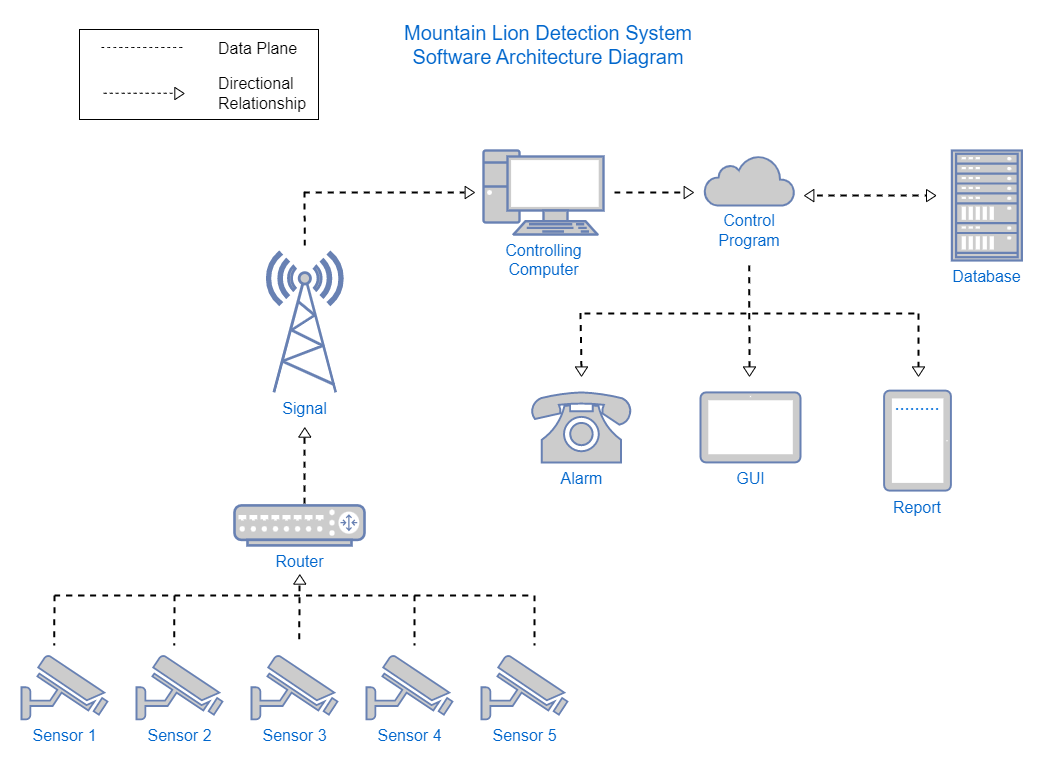

The diagram above was exported from draw.io. Its source (the exported page's mxGraphModel, read from the mxfile embedded in the PNG):
<mxGraphModel dx="1422" dy="916" grid="0" gridSize="10" guides="1" tooltips="1" connect="1" arrows="1" fold="1" page="1" pageScale="1" pageWidth="1100" pageHeight="850" background="#FFFFFF" math="0" shadow="0">
  <root>
    <mxCell id="0" />
    <mxCell id="1" parent="0" />
    <mxCell id="r36uMZeYJcG71K_uGNXj-6" value="Sensor 2" style="fontColor=#0066CC;verticalAlign=top;verticalLabelPosition=bottom;labelPosition=center;align=center;html=1;outlineConnect=0;fillColor=#CCCCCC;strokeColor=#6881B3;gradientColor=none;gradientDirection=north;strokeWidth=2;shape=mxgraph.networks.security_camera;fontSize=16;" vertex="1" parent="1">
      <mxGeometry x="164" y="702.91" width="86" height="64" as="geometry" />
    </mxCell>
    <mxCell id="r36uMZeYJcG71K_uGNXj-9" value="Database" style="fontColor=#0066CC;verticalAlign=top;verticalLabelPosition=bottom;labelPosition=center;align=center;html=1;outlineConnect=0;fillColor=#CCCCCC;strokeColor=#6881B3;gradientColor=none;gradientDirection=north;strokeWidth=2;shape=mxgraph.networks.rack;fontSize=16;" vertex="1" parent="1">
      <mxGeometry x="979.38" y="198" width="70" height="110" as="geometry" />
    </mxCell>
    <mxCell id="r36uMZeYJcG71K_uGNXj-11" value="Controlling&lt;br&gt;Computer" style="fontColor=#0066CC;verticalAlign=top;verticalLabelPosition=bottom;labelPosition=center;align=center;html=1;outlineConnect=0;fillColor=#CCCCCC;strokeColor=#6881B3;gradientColor=none;gradientDirection=north;strokeWidth=2;shape=mxgraph.networks.pc;fontSize=16;" vertex="1" parent="1">
      <mxGeometry x="511" y="198" width="120" height="84" as="geometry" />
    </mxCell>
    <mxCell id="r36uMZeYJcG71K_uGNXj-12" value="&lt;font style=&quot;font-size: 16px;&quot;&gt;Signal&lt;/font&gt;" style="fontColor=#0066CC;verticalAlign=top;verticalLabelPosition=bottom;labelPosition=center;align=center;html=1;outlineConnect=0;fillColor=#CCCCCC;strokeColor=#6881B3;gradientColor=none;gradientDirection=north;strokeWidth=2;shape=mxgraph.networks.radio_tower;fontSize=16;" vertex="1" parent="1">
      <mxGeometry x="294.81" y="299.90999999999997" width="75" height="140" as="geometry" />
    </mxCell>
    <mxCell id="r36uMZeYJcG71K_uGNXj-18" value="" style="endArrow=none;dashed=1;html=1;rounded=0;fontSize=12;startSize=8;endSize=8;curved=1;startArrow=none;strokeWidth=2;" edge="1" parent="1">
      <mxGeometry width="50" height="50" relative="1" as="geometry">
        <mxPoint x="332" y="562.91" as="sourcePoint" />
        <mxPoint x="332" y="482.90999999999997" as="targetPoint" />
      </mxGeometry>
    </mxCell>
    <mxCell id="r36uMZeYJcG71K_uGNXj-22" value="" style="endArrow=none;dashed=1;html=1;rounded=0;fontSize=12;startSize=8;endSize=8;curved=1;startArrow=none;" edge="1" parent="1" source="r36uMZeYJcG71K_uGNXj-23">
      <mxGeometry width="50" height="50" relative="1" as="geometry">
        <mxPoint x="332" y="562.91" as="sourcePoint" />
        <mxPoint x="332" y="562.91" as="targetPoint" />
      </mxGeometry>
    </mxCell>
    <mxCell id="r36uMZeYJcG71K_uGNXj-24" value="" style="endArrow=none;dashed=1;html=1;rounded=0;fontSize=12;startSize=8;endSize=8;curved=1;" edge="1" parent="1" target="r36uMZeYJcG71K_uGNXj-23">
      <mxGeometry width="50" height="50" relative="1" as="geometry">
        <mxPoint x="332" y="562.91" as="sourcePoint" />
        <mxPoint x="332" y="562.91" as="targetPoint" />
      </mxGeometry>
    </mxCell>
    <mxCell id="r36uMZeYJcG71K_uGNXj-23" value="Router" style="fontColor=#0066CC;verticalAlign=top;verticalLabelPosition=bottom;labelPosition=center;align=center;html=1;outlineConnect=0;fillColor=#CCCCCC;strokeColor=#6881B3;gradientColor=none;gradientDirection=north;strokeWidth=2;shape=mxgraph.networks.router;fontSize=16;" vertex="1" parent="1">
      <mxGeometry x="262" y="552.91" width="130" height="40" as="geometry" />
    </mxCell>
    <mxCell id="r36uMZeYJcG71K_uGNXj-26" value="" style="endArrow=none;dashed=1;html=1;rounded=0;fontSize=12;startSize=8;endSize=8;curved=1;strokeWidth=2;" edge="1" parent="1">
      <mxGeometry width="50" height="50" relative="1" as="geometry">
        <mxPoint x="82" y="642.91" as="sourcePoint" />
        <mxPoint x="562" y="642.91" as="targetPoint" />
      </mxGeometry>
    </mxCell>
    <mxCell id="r36uMZeYJcG71K_uGNXj-29" value="" style="endArrow=none;dashed=1;html=1;rounded=0;fontSize=12;startSize=8;endSize=8;curved=1;strokeWidth=2;" edge="1" parent="1">
      <mxGeometry width="50" height="50" relative="1" as="geometry">
        <mxPoint x="442" y="642.91" as="sourcePoint" />
        <mxPoint x="442" y="692.91" as="targetPoint" />
        <Array as="points" />
      </mxGeometry>
    </mxCell>
    <mxCell id="r36uMZeYJcG71K_uGNXj-30" value="" style="endArrow=none;dashed=1;html=1;rounded=0;fontSize=12;startSize=8;endSize=8;curved=1;strokeWidth=2;" edge="1" parent="1">
      <mxGeometry width="50" height="50" relative="1" as="geometry">
        <mxPoint x="562" y="642.91" as="sourcePoint" />
        <mxPoint x="562" y="692.91" as="targetPoint" />
        <Array as="points" />
      </mxGeometry>
    </mxCell>
    <mxCell id="r36uMZeYJcG71K_uGNXj-31" value="" style="endArrow=none;dashed=1;html=1;rounded=0;fontSize=12;startSize=8;endSize=8;curved=1;strokeWidth=2;" edge="1" parent="1">
      <mxGeometry width="50" height="50" relative="1" as="geometry">
        <mxPoint x="202" y="642.91" as="sourcePoint" />
        <mxPoint x="201.67" y="692.91" as="targetPoint" />
        <Array as="points" />
      </mxGeometry>
    </mxCell>
    <mxCell id="r36uMZeYJcG71K_uGNXj-32" value="" style="endArrow=none;dashed=1;html=1;rounded=0;fontSize=12;startSize=8;endSize=8;curved=1;strokeWidth=2;" edge="1" parent="1">
      <mxGeometry width="50" height="50" relative="1" as="geometry">
        <mxPoint x="82" y="642.91" as="sourcePoint" />
        <mxPoint x="81.67000000000002" y="692.91" as="targetPoint" />
        <Array as="points" />
      </mxGeometry>
    </mxCell>
    <mxCell id="r36uMZeYJcG71K_uGNXj-33" value="" style="triangle;whiteSpace=wrap;html=1;fontSize=16;rotation=-90;" vertex="1" parent="1">
      <mxGeometry x="327.62000000000006" y="473.90999999999997" width="9.38" height="12.19" as="geometry" />
    </mxCell>
    <mxCell id="r36uMZeYJcG71K_uGNXj-35" value="" style="endArrow=none;dashed=1;html=1;rounded=0;fontSize=12;startSize=8;endSize=8;curved=1;strokeWidth=2;" edge="1" parent="1">
      <mxGeometry width="50" height="50" relative="1" as="geometry">
        <mxPoint x="332.23999999999995" y="292.90999999999997" as="sourcePoint" />
        <mxPoint x="332" y="232.91" as="targetPoint" />
      </mxGeometry>
    </mxCell>
    <mxCell id="r36uMZeYJcG71K_uGNXj-36" value="" style="endArrow=none;dashed=1;html=1;rounded=0;fontSize=12;startSize=8;endSize=8;curved=1;strokeWidth=2;" edge="1" parent="1">
      <mxGeometry width="50" height="50" relative="1" as="geometry">
        <mxPoint x="331.38" y="239.91" as="sourcePoint" />
        <mxPoint x="492" y="239.91" as="targetPoint" />
      </mxGeometry>
    </mxCell>
    <mxCell id="r36uMZeYJcG71K_uGNXj-37" value="" style="endArrow=none;dashed=1;html=1;rounded=0;fontSize=12;startSize=8;endSize=8;curved=1;strokeWidth=2;" edge="1" parent="1">
      <mxGeometry width="50" height="50" relative="1" as="geometry">
        <mxPoint x="327" y="632.91" as="sourcePoint" />
        <mxPoint x="326.76" y="692.91" as="targetPoint" />
        <Array as="points" />
      </mxGeometry>
    </mxCell>
    <mxCell id="r36uMZeYJcG71K_uGNXj-39" value="Alarm" style="fontColor=#0066CC;verticalAlign=top;verticalLabelPosition=bottom;labelPosition=center;align=center;html=1;outlineConnect=0;fillColor=#CCCCCC;strokeColor=#6881B3;gradientColor=none;gradientDirection=north;strokeWidth=2;shape=mxgraph.networks.phone_1;fontSize=16;" vertex="1" parent="1">
      <mxGeometry x="559" y="439.91" width="100" height="70" as="geometry" />
    </mxCell>
    <mxCell id="r36uMZeYJcG71K_uGNXj-41" value="" style="triangle;whiteSpace=wrap;html=1;fontSize=16;rotation=0;" vertex="1" parent="1">
      <mxGeometry x="492.6200000000001" y="233.91" width="9.38" height="12.19" as="geometry" />
    </mxCell>
    <mxCell id="r36uMZeYJcG71K_uGNXj-42" value="" style="endArrow=none;dashed=1;html=1;rounded=0;fontSize=12;startSize=8;endSize=8;curved=1;strokeWidth=2;" edge="1" parent="1">
      <mxGeometry width="50" height="50" relative="1" as="geometry">
        <mxPoint x="844.38" y="243" as="sourcePoint" />
        <mxPoint x="954.38" y="243" as="targetPoint" />
      </mxGeometry>
    </mxCell>
    <mxCell id="r36uMZeYJcG71K_uGNXj-43" value="" style="triangle;whiteSpace=wrap;html=1;fontSize=16;rotation=0;" vertex="1" parent="1">
      <mxGeometry x="954.0000000000001" y="237" width="9.38" height="12.19" as="geometry" />
    </mxCell>
    <mxCell id="r36uMZeYJcG71K_uGNXj-44" value="" style="triangle;whiteSpace=wrap;html=1;fontSize=16;rotation=-180;" vertex="1" parent="1">
      <mxGeometry x="832.0000000000001" y="237" width="9.38" height="12.19" as="geometry" />
    </mxCell>
    <mxCell id="r36uMZeYJcG71K_uGNXj-45" value="" style="endArrow=none;dashed=1;html=1;rounded=0;fontSize=12;startSize=8;endSize=8;curved=1;strokeWidth=2;startArrow=none;" edge="1" parent="1" source="r36uMZeYJcG71K_uGNXj-74">
      <mxGeometry width="50" height="50" relative="1" as="geometry">
        <mxPoint x="776.69" y="310" as="sourcePoint" />
        <mxPoint x="777" y="416" as="targetPoint" />
      </mxGeometry>
    </mxCell>
    <mxCell id="r36uMZeYJcG71K_uGNXj-47" value="" style="triangle;whiteSpace=wrap;html=1;fontSize=16;rotation=-90;" vertex="1" parent="1">
      <mxGeometry x="322.62000000000006" y="620.91" width="9.38" height="12.19" as="geometry" />
    </mxCell>
    <mxCell id="r36uMZeYJcG71K_uGNXj-51" value="" style="html=1;outlineConnect=0;fillColor=#CCCCCC;strokeColor=#6881B3;gradientColor=none;gradientDirection=north;strokeWidth=2;shape=mxgraph.networks.cloud;fontColor=#ffffff;fontSize=16;" vertex="1" parent="1">
      <mxGeometry x="732" y="202.91" width="90" height="50" as="geometry" />
    </mxCell>
    <mxCell id="r36uMZeYJcG71K_uGNXj-52" value="GUI" style="fontColor=#0066CC;verticalAlign=top;verticalLabelPosition=bottom;labelPosition=center;align=center;html=1;outlineConnect=0;fillColor=#CCCCCC;strokeColor=#6881B3;gradientColor=none;gradientDirection=north;strokeWidth=2;shape=mxgraph.networks.tablet;fontSize=16;" vertex="1" parent="1">
      <mxGeometry x="728" y="439.91" width="100" height="70" as="geometry" />
    </mxCell>
    <mxCell id="r36uMZeYJcG71K_uGNXj-53" value="&lt;font color=&quot;#0066cc&quot;&gt;Control&lt;br&gt;Program&lt;/font&gt;" style="text;html=1;strokeColor=none;fillColor=none;align=center;verticalAlign=middle;whiteSpace=wrap;rounded=0;fontSize=16;strokeWidth=16;" vertex="1" parent="1">
      <mxGeometry x="747" y="262.90999999999997" width="60" height="30" as="geometry" />
    </mxCell>
    <mxCell id="r36uMZeYJcG71K_uGNXj-56" value="" style="endArrow=none;dashed=1;html=1;rounded=0;fontSize=12;startSize=8;endSize=8;curved=1;strokeWidth=2;" edge="1" parent="1">
      <mxGeometry width="50" height="50" relative="1" as="geometry">
        <mxPoint x="642" y="239.91" as="sourcePoint" />
        <mxPoint x="712" y="239.91" as="targetPoint" />
      </mxGeometry>
    </mxCell>
    <mxCell id="r36uMZeYJcG71K_uGNXj-57" value="" style="triangle;whiteSpace=wrap;html=1;fontSize=16;rotation=0;" vertex="1" parent="1">
      <mxGeometry x="711.6200000000001" y="233.91" width="9.38" height="12.19" as="geometry" />
    </mxCell>
    <mxCell id="r36uMZeYJcG71K_uGNXj-59" value="" style="endArrow=none;dashed=1;html=1;rounded=0;fontSize=12;startSize=8;endSize=8;curved=1;strokeWidth=2;" edge="1" parent="1">
      <mxGeometry width="50" height="50" relative="1" as="geometry">
        <mxPoint x="612" y="361" as="sourcePoint" />
        <mxPoint x="946" y="361" as="targetPoint" />
      </mxGeometry>
    </mxCell>
    <mxCell id="r36uMZeYJcG71K_uGNXj-60" value="" style="fontColor=#0066CC;verticalAlign=top;verticalLabelPosition=bottom;labelPosition=center;align=center;html=1;outlineConnect=0;fillColor=#CCCCCC;strokeColor=#6881B3;gradientColor=none;gradientDirection=north;strokeWidth=2;shape=mxgraph.networks.tablet;fontSize=16;rotation=90;" vertex="1" parent="1">
      <mxGeometry x="895" y="454.70000000000005" width="100" height="66.81" as="geometry" />
    </mxCell>
    <mxCell id="r36uMZeYJcG71K_uGNXj-61" value="&lt;font color=&quot;#006cd9&quot;&gt;&lt;font style=&quot;font-size: 18px;&quot;&gt;.........&lt;/font&gt;&lt;br&gt;&lt;/font&gt;" style="text;html=1;strokeColor=none;fillColor=none;align=center;verticalAlign=middle;whiteSpace=wrap;rounded=0;fontSize=16;" vertex="1" parent="1">
      <mxGeometry x="915" y="439.90999999999997" width="60" height="25" as="geometry" />
    </mxCell>
    <mxCell id="r36uMZeYJcG71K_uGNXj-62" value="&lt;font color=&quot;#0066cc&quot;&gt;Report&lt;/font&gt;" style="text;html=1;strokeColor=none;fillColor=none;align=center;verticalAlign=middle;whiteSpace=wrap;rounded=0;fontSize=16;" vertex="1" parent="1">
      <mxGeometry x="915" y="539.91" width="60" height="30" as="geometry" />
    </mxCell>
    <mxCell id="r36uMZeYJcG71K_uGNXj-63" value="Sensor 1" style="fontColor=#0066CC;verticalAlign=top;verticalLabelPosition=bottom;labelPosition=center;align=center;html=1;outlineConnect=0;fillColor=#CCCCCC;strokeColor=#6881B3;gradientColor=none;gradientDirection=north;strokeWidth=2;shape=mxgraph.networks.security_camera;fontSize=16;" vertex="1" parent="1">
      <mxGeometry x="49" y="702.91" width="86" height="64" as="geometry" />
    </mxCell>
    <mxCell id="r36uMZeYJcG71K_uGNXj-64" value="Sensor 3" style="fontColor=#0066CC;verticalAlign=top;verticalLabelPosition=bottom;labelPosition=center;align=center;html=1;outlineConnect=0;fillColor=#CCCCCC;strokeColor=#6881B3;gradientColor=none;gradientDirection=north;strokeWidth=2;shape=mxgraph.networks.security_camera;fontSize=16;" vertex="1" parent="1">
      <mxGeometry x="279" y="702.91" width="86" height="64" as="geometry" />
    </mxCell>
    <mxCell id="r36uMZeYJcG71K_uGNXj-65" value="Sensor 4" style="fontColor=#0066CC;verticalAlign=top;verticalLabelPosition=bottom;labelPosition=center;align=center;html=1;outlineConnect=0;fillColor=#CCCCCC;strokeColor=#6881B3;gradientColor=none;gradientDirection=north;strokeWidth=2;shape=mxgraph.networks.security_camera;fontSize=16;" vertex="1" parent="1">
      <mxGeometry x="394" y="702.91" width="86" height="64" as="geometry" />
    </mxCell>
    <mxCell id="r36uMZeYJcG71K_uGNXj-66" value="Sensor 5" style="fontColor=#0066CC;verticalAlign=top;verticalLabelPosition=bottom;labelPosition=center;align=center;html=1;outlineConnect=0;fillColor=#CCCCCC;strokeColor=#6881B3;gradientColor=none;gradientDirection=north;strokeWidth=2;shape=mxgraph.networks.security_camera;fontSize=16;" vertex="1" parent="1">
      <mxGeometry x="509" y="702.91" width="86" height="64" as="geometry" />
    </mxCell>
    <mxCell id="r36uMZeYJcG71K_uGNXj-67" value="&lt;font style=&quot;font-size: 20px;&quot; color=&quot;#0066cc&quot;&gt;Mountain Lion Detection System&lt;br&gt;Software Architecture Diagram&lt;/font&gt;" style="text;html=1;strokeColor=none;fillColor=none;align=center;verticalAlign=middle;whiteSpace=wrap;rounded=0;fontSize=16;" vertex="1" parent="1">
      <mxGeometry x="405" y="77" width="342" height="30" as="geometry" />
    </mxCell>
    <mxCell id="r36uMZeYJcG71K_uGNXj-68" value="" style="endArrow=none;dashed=1;html=1;rounded=0;fontSize=12;startSize=8;endSize=8;curved=1;strokeWidth=2;startArrow=none;" edge="1" parent="1" source="r36uMZeYJcG71K_uGNXj-72">
      <mxGeometry width="50" height="50" relative="1" as="geometry">
        <mxPoint x="608" y="415" as="sourcePoint" />
        <mxPoint x="608" y="359" as="targetPoint" />
      </mxGeometry>
    </mxCell>
    <mxCell id="r36uMZeYJcG71K_uGNXj-71" value="" style="endArrow=none;dashed=1;html=1;rounded=0;fontSize=12;startSize=8;endSize=8;curved=1;strokeWidth=2;" edge="1" parent="1">
      <mxGeometry width="50" height="50" relative="1" as="geometry">
        <mxPoint x="946" y="415" as="sourcePoint" />
        <mxPoint x="946" y="359" as="targetPoint" />
      </mxGeometry>
    </mxCell>
    <mxCell id="r36uMZeYJcG71K_uGNXj-73" value="" style="endArrow=none;dashed=1;html=1;rounded=0;fontSize=12;startSize=8;endSize=8;curved=1;strokeWidth=2;" edge="1" parent="1" target="r36uMZeYJcG71K_uGNXj-72">
      <mxGeometry width="50" height="50" relative="1" as="geometry">
        <mxPoint x="608" y="415" as="sourcePoint" />
        <mxPoint x="608" y="359" as="targetPoint" />
      </mxGeometry>
    </mxCell>
    <mxCell id="r36uMZeYJcG71K_uGNXj-72" value="" style="triangle;whiteSpace=wrap;html=1;fontSize=16;rotation=90;" vertex="1" parent="1">
      <mxGeometry x="604.3100000000002" y="413" width="9.38" height="12.19" as="geometry" />
    </mxCell>
    <mxCell id="r36uMZeYJcG71K_uGNXj-75" value="" style="endArrow=none;dashed=1;html=1;rounded=0;fontSize=12;startSize=8;endSize=8;curved=1;strokeWidth=2;" edge="1" parent="1">
      <mxGeometry width="50" height="50" relative="1" as="geometry">
        <mxPoint x="776.69" y="313" as="sourcePoint" />
        <mxPoint x="776.9866730830929" y="417.405" as="targetPoint" />
      </mxGeometry>
    </mxCell>
    <mxCell id="r36uMZeYJcG71K_uGNXj-74" value="" style="triangle;whiteSpace=wrap;html=1;fontSize=16;rotation=90;" vertex="1" parent="1">
      <mxGeometry x="772.3100000000002" y="413" width="9.38" height="12.19" as="geometry" />
    </mxCell>
    <mxCell id="r36uMZeYJcG71K_uGNXj-76" value="" style="triangle;whiteSpace=wrap;html=1;fontSize=16;rotation=90;" vertex="1" parent="1">
      <mxGeometry x="941.3100000000002" y="413" width="9.38" height="12.19" as="geometry" />
    </mxCell>
    <mxCell id="r36uMZeYJcG71K_uGNXj-77" value="" style="rounded=0;whiteSpace=wrap;html=1;fontSize=16;" vertex="1" parent="1">
      <mxGeometry x="107" y="77" width="239" height="90" as="geometry" />
    </mxCell>
    <mxCell id="r36uMZeYJcG71K_uGNXj-78" value="" style="endArrow=none;dashed=1;html=1;rounded=0;fontSize=12;startSize=8;endSize=8;curved=1;" edge="1" parent="1">
      <mxGeometry width="50" height="50" relative="1" as="geometry">
        <mxPoint x="129" y="95" as="sourcePoint" />
        <mxPoint x="212" y="95" as="targetPoint" />
      </mxGeometry>
    </mxCell>
    <mxCell id="r36uMZeYJcG71K_uGNXj-79" value="Data Plane" style="text;html=1;strokeColor=none;fillColor=none;align=left;verticalAlign=middle;whiteSpace=wrap;rounded=0;fontSize=16;" vertex="1" parent="1">
      <mxGeometry x="244" y="81" width="89" height="30" as="geometry" />
    </mxCell>
    <mxCell id="r36uMZeYJcG71K_uGNXj-81" value="Directional Relationship" style="text;html=1;strokeColor=none;fillColor=none;align=left;verticalAlign=middle;whiteSpace=wrap;rounded=0;fontSize=16;" vertex="1" parent="1">
      <mxGeometry x="244" y="126" width="92.5" height="30" as="geometry" />
    </mxCell>
    <mxCell id="r36uMZeYJcG71K_uGNXj-86" value="" style="triangle;whiteSpace=wrap;html=1;fontSize=16;rotation=0;" vertex="1" parent="1">
      <mxGeometry x="202.31000000000012" y="134.91" width="9.38" height="12.19" as="geometry" />
    </mxCell>
    <mxCell id="r36uMZeYJcG71K_uGNXj-89" value="" style="endArrow=none;dashed=1;html=1;rounded=0;fontSize=12;startSize=8;endSize=8;curved=1;" edge="1" parent="1">
      <mxGeometry width="50" height="50" relative="1" as="geometry">
        <mxPoint x="200" y="140.8" as="sourcePoint" />
        <mxPoint x="129" y="140.8" as="targetPoint" />
      </mxGeometry>
    </mxCell>
  </root>
</mxGraphModel>